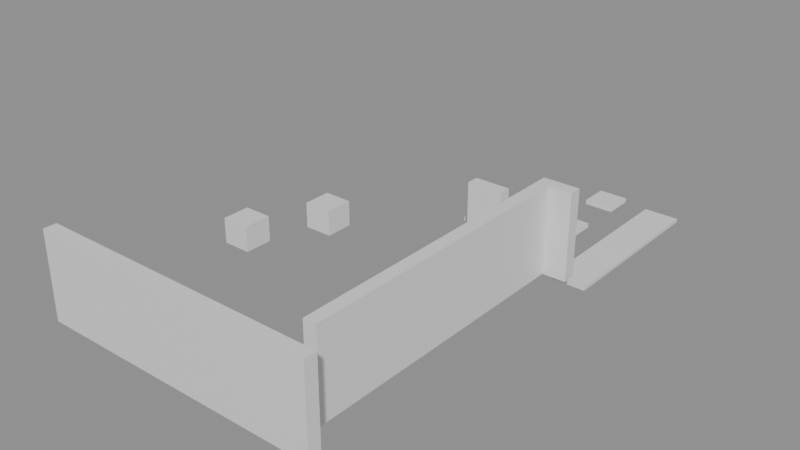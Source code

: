 # Source: building_lego.blend  (saved by Blender 5.0.119; exported with 4.5.12 LTS)
import bpy
from mathutils import Matrix  # noqa: F401  (used for matrix-valued properties, if any)

bpy.ops.wm.read_factory_settings(use_empty=True)
scene = bpy.context.scene
scene.name = 'Scene'

# ---- collections
col_01_paredes_externas = bpy.data.collections.new('01_Paredes_Externas'); scene.collection.children.link(col_01_paredes_externas)
col_03_pisos_escadas = bpy.data.collections.new('03_Pisos_Escadas'); scene.collection.children.link(col_03_pisos_escadas)
col_04_moveis_decoracoes = bpy.data.collections.new('04_Moveis_Decoracoes'); scene.collection.children.link(col_04_moveis_decoracoes)

# ---- materials (node trees are filled in below, after node groups)
mat_mat_parede_externa = bpy.data.materials.new('Mat_Parede_Externa')
mat_mat_pisos = bpy.data.materials.new('Mat_Pisos')
mat_mat_moveis = bpy.data.materials.new('Mat_Moveis')

# ---- material node trees
mat_mat_parede_externa.use_nodes = True; mat_mat_parede_externa.node_tree.nodes.clear()
_N = mat_mat_parede_externa.node_tree.nodes; _L = mat_mat_parede_externa.node_tree.links
n0 = _N.new('ShaderNodeBsdfPrincipled'); n0.name = 'BSDF - Pré-fundamentado'; n0.location = (-200, 100)
n1 = _N.new('ShaderNodeOutputMaterial'); n1.name = 'Saída de material'; n1.location = (200, 100)
_L.new(n0.outputs[0], n1.inputs[0])
n1.is_active_output = True
mat_mat_pisos.use_nodes = True; mat_mat_pisos.node_tree.nodes.clear()
_N = mat_mat_pisos.node_tree.nodes; _L = mat_mat_pisos.node_tree.links
n0 = _N.new('ShaderNodeBsdfPrincipled'); n0.name = 'BSDF - Pré-fundamentado'; n0.location = (-200, 100)
n1 = _N.new('ShaderNodeOutputMaterial'); n1.name = 'Saída de material'; n1.location = (200, 100)
_L.new(n0.outputs[0], n1.inputs[0])
n1.is_active_output = True
mat_mat_moveis.use_nodes = True; mat_mat_moveis.node_tree.nodes.clear()
_N = mat_mat_moveis.node_tree.nodes; _L = mat_mat_moveis.node_tree.links
n0 = _N.new('ShaderNodeBsdfPrincipled'); n0.name = 'BSDF - Pré-fundamentado'; n0.location = (-200, 100)
n1 = _N.new('ShaderNodeOutputMaterial'); n1.name = 'Saída de material'; n1.location = (200, 100)
_L.new(n0.outputs[0], n1.inputs[0])
n1.is_active_output = True

# ---- meshes
me_bloco_sandstone_wall_1456_4815_z0 = bpy.data.meshes.new('Bloco_sandstone_wall_1456_4815_z0')
me_bloco_sandstone_wall_1456_4815_z0.from_pydata([(-0.5, -0.175, -1.2), (0.5, -0.175, -1.2), (0.5, 0.175, -1.2), (-0.5, 0.175, -1.2), (-0.5, -0.175, 1.2), (0.5, -0.175, 1.2), (0.5, 0.175, 1.2), (-0.5, 0.175, 1.2)], [], [(0, 1, 2, 3), (4, 7, 6, 5), (0, 4, 5, 1), (2, 6, 7, 3), (0, 3, 7, 4), (1, 5, 6, 2)])
me_bloco_sandstone_wall_1456_4815_z0.materials.append(mat_mat_parede_externa)
me_bloco_sandstone_wall_1456_4815_z0.update()
me_bloco_sandstone_wall_1457_4815_z0 = bpy.data.meshes.new('Bloco_sandstone_wall_1457_4815_z0')
me_bloco_sandstone_wall_1457_4815_z0.from_pydata([(-0.5, -0.175, -1.2), (0.5, -0.175, -1.2), (0.5, 0.175, -1.2), (-0.5, 0.175, -1.2), (-0.5, -0.175, 1.2), (0.5, -0.175, 1.2), (0.5, 0.175, 1.2), (-0.5, 0.175, 1.2)], [], [(0, 1, 2, 3), (4, 7, 6, 5), (0, 4, 5, 1), (2, 6, 7, 3), (0, 3, 7, 4), (1, 5, 6, 2)])
me_bloco_sandstone_wall_1457_4815_z0.materials.append(mat_mat_parede_externa)
me_bloco_sandstone_wall_1457_4815_z0.update()
me_bloco_sandstone_wall_1458_4815_z0 = bpy.data.meshes.new('Bloco_sandstone_wall_1458_4815_z0')
me_bloco_sandstone_wall_1458_4815_z0.from_pydata([(-0.5, -0.175, -1.2), (0.5, -0.175, -1.2), (0.5, 0.175, -1.2), (-0.5, 0.175, -1.2), (-0.5, -0.175, 1.2), (0.5, -0.175, 1.2), (0.5, 0.175, 1.2), (-0.5, 0.175, 1.2)], [], [(0, 1, 2, 3), (4, 7, 6, 5), (0, 4, 5, 1), (2, 6, 7, 3), (0, 3, 7, 4), (1, 5, 6, 2)])
me_bloco_sandstone_wall_1458_4815_z0.materials.append(mat_mat_parede_externa)
me_bloco_sandstone_wall_1458_4815_z0.update()
me_bloco_sandstone_wall_1459_4815_z0 = bpy.data.meshes.new('Bloco_sandstone_wall_1459_4815_z0')
me_bloco_sandstone_wall_1459_4815_z0.from_pydata([(-0.5, -0.175, -1.2), (0.5, -0.175, -1.2), (0.5, 0.175, -1.2), (-0.5, 0.175, -1.2), (-0.5, -0.175, 1.2), (0.5, -0.175, 1.2), (0.5, 0.175, 1.2), (-0.5, 0.175, 1.2)], [], [(0, 1, 2, 3), (4, 7, 6, 5), (0, 4, 5, 1), (2, 6, 7, 3), (0, 3, 7, 4), (1, 5, 6, 2)])
me_bloco_sandstone_wall_1459_4815_z0.materials.append(mat_mat_parede_externa)
me_bloco_sandstone_wall_1459_4815_z0.update()
me_bloco_sandstone_wall_1460_4815_z0 = bpy.data.meshes.new('Bloco_sandstone_wall_1460_4815_z0')
me_bloco_sandstone_wall_1460_4815_z0.from_pydata([(-0.5, -0.175, -1.2), (0.5, -0.175, -1.2), (0.5, 0.175, -1.2), (-0.5, 0.175, -1.2), (-0.5, -0.175, 1.2), (0.5, -0.175, 1.2), (0.5, 0.175, 1.2), (-0.5, 0.175, 1.2)], [], [(0, 1, 2, 3), (4, 7, 6, 5), (0, 4, 5, 1), (2, 6, 7, 3), (0, 3, 7, 4), (1, 5, 6, 2)])
me_bloco_sandstone_wall_1460_4815_z0.materials.append(mat_mat_parede_externa)
me_bloco_sandstone_wall_1460_4815_z0.update()
me_bloco_sandstone_wall_1461_4815_z0 = bpy.data.meshes.new('Bloco_sandstone_wall_1461_4815_z0')
me_bloco_sandstone_wall_1461_4815_z0.from_pydata([(-0.5, -0.175, -1.2), (0.5, -0.175, -1.2), (0.5, 0.175, -1.2), (-0.5, 0.175, -1.2), (-0.5, -0.175, 1.2), (0.5, -0.175, 1.2), (0.5, 0.175, 1.2), (-0.5, 0.175, 1.2)], [], [(0, 1, 2, 3), (4, 7, 6, 5), (0, 4, 5, 1), (2, 6, 7, 3), (0, 3, 7, 4), (1, 5, 6, 2)])
me_bloco_sandstone_wall_1461_4815_z0.materials.append(mat_mat_parede_externa)
me_bloco_sandstone_wall_1461_4815_z0.update()
me_bloco_sandstone_wall_1462_4815_z0 = bpy.data.meshes.new('Bloco_sandstone_wall_1462_4815_z0')
me_bloco_sandstone_wall_1462_4815_z0.from_pydata([(-0.5, -0.175, -1.2), (0.5, -0.175, -1.2), (0.5, 0.175, -1.2), (-0.5, 0.175, -1.2), (-0.5, -0.175, 1.2), (0.5, -0.175, 1.2), (0.5, 0.175, 1.2), (-0.5, 0.175, 1.2)], [], [(0, 1, 2, 3), (4, 7, 6, 5), (0, 4, 5, 1), (2, 6, 7, 3), (0, 3, 7, 4), (1, 5, 6, 2)])
me_bloco_sandstone_wall_1462_4815_z0.materials.append(mat_mat_parede_externa)
me_bloco_sandstone_wall_1462_4815_z0.update()
me_bloco_sandstone_wall_1463_4815_z0 = bpy.data.meshes.new('Bloco_sandstone_wall_1463_4815_z0')
me_bloco_sandstone_wall_1463_4815_z0.from_pydata([(-0.5, -0.175, -1.2), (0.5, -0.175, -1.2), (0.5, 0.175, -1.2), (-0.5, 0.175, -1.2), (-0.5, -0.175, 1.2), (0.5, -0.175, 1.2), (0.5, 0.175, 1.2), (-0.5, 0.175, 1.2)], [], [(0, 1, 2, 3), (4, 7, 6, 5), (0, 4, 5, 1), (2, 6, 7, 3), (0, 3, 7, 4), (1, 5, 6, 2)])
me_bloco_sandstone_wall_1463_4815_z0.materials.append(mat_mat_parede_externa)
me_bloco_sandstone_wall_1463_4815_z0.update()
me_bloco_lamp_post_1461_4824_z0 = bpy.data.meshes.new('Bloco_lamp_post_1461_4824_z0')
me_bloco_lamp_post_1461_4824_z0.from_pydata([(-0.5, -0.175, -0.9), (0.5, -0.175, -0.9), (0.5, 0.175, -0.9), (-0.5, 0.175, -0.9), (-0.5, -0.175, 0.9), (0.5, -0.175, 0.9), (0.5, 0.175, 0.9), (-0.5, 0.175, 0.9)], [], [(0, 1, 2, 3), (4, 7, 6, 5), (0, 4, 5, 1), (2, 6, 7, 3), (0, 3, 7, 4), (1, 5, 6, 2)])
me_bloco_lamp_post_1461_4824_z0.materials.append(mat_mat_parede_externa)
me_bloco_lamp_post_1461_4824_z0.update()
me_bloco_sandstone_wall_1463_4824_z0 = bpy.data.meshes.new('Bloco_sandstone_wall_1463_4824_z0')
me_bloco_sandstone_wall_1463_4824_z0.from_pydata([(-0.5, -0.175, -1.2), (0.5, -0.175, -1.2), (0.5, 0.175, -1.2), (-0.5, 0.175, -1.2), (-0.5, -0.175, 1.2), (0.5, -0.175, 1.2), (0.5, 0.175, 1.2), (-0.5, 0.175, 1.2)], [], [(0, 1, 2, 3), (4, 7, 6, 5), (0, 4, 5, 1), (2, 6, 7, 3), (0, 3, 7, 4), (1, 5, 6, 2)])
me_bloco_sandstone_wall_1463_4824_z0.materials.append(mat_mat_parede_externa)
me_bloco_sandstone_wall_1463_4824_z0.update()
me_bloco_sandstone_wall_1463_4816_z0 = bpy.data.meshes.new('Bloco_sandstone_wall_1463_4816_z0')
me_bloco_sandstone_wall_1463_4816_z0.from_pydata([(-0.175, -0.5, -1.2), (0.175, -0.5, -1.2), (0.175, 0.5, -1.2), (-0.175, 0.5, -1.2), (-0.175, -0.5, 1.2), (0.175, -0.5, 1.2), (0.175, 0.5, 1.2), (-0.175, 0.5, 1.2)], [], [(0, 1, 2, 3), (4, 7, 6, 5), (0, 4, 5, 1), (2, 6, 7, 3), (0, 3, 7, 4), (1, 5, 6, 2)])
me_bloco_sandstone_wall_1463_4816_z0.materials.append(mat_mat_parede_externa)
me_bloco_sandstone_wall_1463_4816_z0.update()
me_bloco_sandstone_wall_1463_4817_z0 = bpy.data.meshes.new('Bloco_sandstone_wall_1463_4817_z0')
me_bloco_sandstone_wall_1463_4817_z0.from_pydata([(-0.175, -0.5, -1.2), (0.175, -0.5, -1.2), (0.175, 0.5, -1.2), (-0.175, 0.5, -1.2), (-0.175, -0.5, 1.2), (0.175, -0.5, 1.2), (0.175, 0.5, 1.2), (-0.175, 0.5, 1.2)], [], [(0, 1, 2, 3), (4, 7, 6, 5), (0, 4, 5, 1), (2, 6, 7, 3), (0, 3, 7, 4), (1, 5, 6, 2)])
me_bloco_sandstone_wall_1463_4817_z0.materials.append(mat_mat_parede_externa)
me_bloco_sandstone_wall_1463_4817_z0.update()
me_bloco_sandstone_wall_1463_4818_z0 = bpy.data.meshes.new('Bloco_sandstone_wall_1463_4818_z0')
me_bloco_sandstone_wall_1463_4818_z0.from_pydata([(-0.175, -0.5, -1.2), (0.175, -0.5, -1.2), (0.175, 0.5, -1.2), (-0.175, 0.5, -1.2), (-0.175, -0.5, 1.2), (0.175, -0.5, 1.2), (0.175, 0.5, 1.2), (-0.175, 0.5, 1.2)], [], [(0, 1, 2, 3), (4, 7, 6, 5), (0, 4, 5, 1), (2, 6, 7, 3), (0, 3, 7, 4), (1, 5, 6, 2)])
me_bloco_sandstone_wall_1463_4818_z0.materials.append(mat_mat_parede_externa)
me_bloco_sandstone_wall_1463_4818_z0.update()
me_bloco_sandstone_wall_1463_4819_z0 = bpy.data.meshes.new('Bloco_sandstone_wall_1463_4819_z0')
me_bloco_sandstone_wall_1463_4819_z0.from_pydata([(-0.175, -0.5, -1.2), (0.175, -0.5, -1.2), (0.175, 0.5, -1.2), (-0.175, 0.5, -1.2), (-0.175, -0.5, 1.2), (0.175, -0.5, 1.2), (0.175, 0.5, 1.2), (-0.175, 0.5, 1.2)], [], [(0, 1, 2, 3), (4, 7, 6, 5), (0, 4, 5, 1), (2, 6, 7, 3), (0, 3, 7, 4), (1, 5, 6, 2)])
me_bloco_sandstone_wall_1463_4819_z0.materials.append(mat_mat_parede_externa)
me_bloco_sandstone_wall_1463_4819_z0.update()
me_bloco_sandstone_wall_1463_4820_z0 = bpy.data.meshes.new('Bloco_sandstone_wall_1463_4820_z0')
me_bloco_sandstone_wall_1463_4820_z0.from_pydata([(-0.175, -0.5, -1.2), (0.175, -0.5, -1.2), (0.175, 0.5, -1.2), (-0.175, 0.5, -1.2), (-0.175, -0.5, 1.2), (0.175, -0.5, 1.2), (0.175, 0.5, 1.2), (-0.175, 0.5, 1.2)], [], [(0, 1, 2, 3), (4, 7, 6, 5), (0, 4, 5, 1), (2, 6, 7, 3), (0, 3, 7, 4), (1, 5, 6, 2)])
me_bloco_sandstone_wall_1463_4820_z0.materials.append(mat_mat_parede_externa)
me_bloco_sandstone_wall_1463_4820_z0.update()
me_bloco_sandstone_wall_1463_4821_z0 = bpy.data.meshes.new('Bloco_sandstone_wall_1463_4821_z0')
me_bloco_sandstone_wall_1463_4821_z0.from_pydata([(-0.175, -0.5, -1.2), (0.175, -0.5, -1.2), (0.175, 0.5, -1.2), (-0.175, 0.5, -1.2), (-0.175, -0.5, 1.2), (0.175, -0.5, 1.2), (0.175, 0.5, 1.2), (-0.175, 0.5, 1.2)], [], [(0, 1, 2, 3), (4, 7, 6, 5), (0, 4, 5, 1), (2, 6, 7, 3), (0, 3, 7, 4), (1, 5, 6, 2)])
me_bloco_sandstone_wall_1463_4821_z0.materials.append(mat_mat_parede_externa)
me_bloco_sandstone_wall_1463_4821_z0.update()
me_bloco_sandstone_wall_1463_4822_z0 = bpy.data.meshes.new('Bloco_sandstone_wall_1463_4822_z0')
me_bloco_sandstone_wall_1463_4822_z0.from_pydata([(-0.175, -0.5, -1.2), (0.175, -0.5, -1.2), (0.175, 0.5, -1.2), (-0.175, 0.5, -1.2), (-0.175, -0.5, 1.2), (0.175, -0.5, 1.2), (0.175, 0.5, 1.2), (-0.175, 0.5, 1.2)], [], [(0, 1, 2, 3), (4, 7, 6, 5), (0, 4, 5, 1), (2, 6, 7, 3), (0, 3, 7, 4), (1, 5, 6, 2)])
me_bloco_sandstone_wall_1463_4822_z0.materials.append(mat_mat_parede_externa)
me_bloco_sandstone_wall_1463_4822_z0.update()
me_bloco_sandstone_wall_1463_4823_z0 = bpy.data.meshes.new('Bloco_sandstone_wall_1463_4823_z0')
me_bloco_sandstone_wall_1463_4823_z0.from_pydata([(-0.175, -0.5, -1.2), (0.175, -0.5, -1.2), (0.175, 0.5, -1.2), (-0.175, 0.5, -1.2), (-0.175, -0.5, 1.2), (0.175, -0.5, 1.2), (0.175, 0.5, 1.2), (-0.175, 0.5, 1.2)], [], [(0, 1, 2, 3), (4, 7, 6, 5), (0, 4, 5, 1), (2, 6, 7, 3), (0, 3, 7, 4), (1, 5, 6, 2)])
me_bloco_sandstone_wall_1463_4823_z0.materials.append(mat_mat_parede_externa)
me_bloco_sandstone_wall_1463_4823_z0.update()
me_piso_sandstone_1463_4825_z_5 = bpy.data.meshes.new('Piso_sandstone_1463_4825_z-5')
me_piso_sandstone_1463_4825_z_5.from_pydata([(-0.5, -0.5, -0.05), (0.5, -0.5, -0.05), (0.5, 0.5, -0.05), (-0.5, 0.5, -0.05), (-0.5, -0.5, 0.05), (0.5, -0.5, 0.05), (0.5, 0.5, 0.05), (-0.5, 0.5, 0.05)], [], [(0, 1, 2, 3), (4, 7, 6, 5), (0, 4, 5, 1), (2, 6, 7, 3), (0, 3, 7, 4), (1, 5, 6, 2)])
me_piso_sandstone_1463_4825_z_5.materials.append(mat_mat_pisos)
me_piso_sandstone_1463_4825_z_5.update()
me_piso_sandstone_1463_4826_z_5 = bpy.data.meshes.new('Piso_sandstone_1463_4826_z-5')
me_piso_sandstone_1463_4826_z_5.from_pydata([(-0.5, -0.5, -0.05), (0.5, -0.5, -0.05), (0.5, 0.5, -0.05), (-0.5, 0.5, -0.05), (-0.5, -0.5, 0.05), (0.5, -0.5, 0.05), (0.5, 0.5, 0.05), (-0.5, 0.5, 0.05)], [], [(0, 1, 2, 3), (4, 7, 6, 5), (0, 4, 5, 1), (2, 6, 7, 3), (0, 3, 7, 4), (1, 5, 6, 2)])
me_piso_sandstone_1463_4826_z_5.materials.append(mat_mat_pisos)
me_piso_sandstone_1463_4826_z_5.update()
me_piso_sandstone_1463_4827_z_5 = bpy.data.meshes.new('Piso_sandstone_1463_4827_z-5')
me_piso_sandstone_1463_4827_z_5.from_pydata([(-0.5, -0.5, -0.05), (0.5, -0.5, -0.05), (0.5, 0.5, -0.05), (-0.5, 0.5, -0.05), (-0.5, -0.5, 0.05), (0.5, -0.5, 0.05), (0.5, 0.5, 0.05), (-0.5, 0.5, 0.05)], [], [(0, 1, 2, 3), (4, 7, 6, 5), (0, 4, 5, 1), (2, 6, 7, 3), (0, 3, 7, 4), (1, 5, 6, 2)])
me_piso_sandstone_1463_4827_z_5.materials.append(mat_mat_pisos)
me_piso_sandstone_1463_4827_z_5.update()
me_piso_sandstone_1463_4828_z_5 = bpy.data.meshes.new('Piso_sandstone_1463_4828_z-5')
me_piso_sandstone_1463_4828_z_5.from_pydata([(-0.5, -0.5, -0.05), (0.5, -0.5, -0.05), (0.5, 0.5, -0.05), (-0.5, 0.5, -0.05), (-0.5, -0.5, 0.05), (0.5, -0.5, 0.05), (0.5, 0.5, 0.05), (-0.5, 0.5, 0.05)], [], [(0, 1, 2, 3), (4, 7, 6, 5), (0, 4, 5, 1), (2, 6, 7, 3), (0, 3, 7, 4), (1, 5, 6, 2)])
me_piso_sandstone_1463_4828_z_5.materials.append(mat_mat_pisos)
me_piso_sandstone_1463_4828_z_5.update()
me_piso_sandstone_1463_4829_z_5 = bpy.data.meshes.new('Piso_sandstone_1463_4829_z-5')
me_piso_sandstone_1463_4829_z_5.from_pydata([(-0.5, -0.5, -0.05), (0.5, -0.5, -0.05), (0.5, 0.5, -0.05), (-0.5, 0.5, -0.05), (-0.5, -0.5, 0.05), (0.5, -0.5, 0.05), (0.5, 0.5, 0.05), (-0.5, 0.5, 0.05)], [], [(0, 1, 2, 3), (4, 7, 6, 5), (0, 4, 5, 1), (2, 6, 7, 3), (0, 3, 7, 4), (1, 5, 6, 2)])
me_piso_sandstone_1463_4829_z_5.materials.append(mat_mat_pisos)
me_piso_sandstone_1463_4829_z_5.update()
me_movel_sapling_1456_4820_z0 = bpy.data.meshes.new('Movel_sapling_1456_4820_z0')
me_movel_sapling_1456_4820_z0.from_pydata([(-0.4, -0.4, -0.36), (0.4, -0.4, -0.36), (0.4, 0.4, -0.36), (-0.4, 0.4, -0.36), (-0.4, -0.4, 0.36), (0.4, -0.4, 0.36), (0.4, 0.4, 0.36), (-0.4, 0.4, 0.36)], [], [(0, 1, 2, 3), (4, 7, 6, 5), (0, 4, 5, 1), (2, 6, 7, 3), (0, 3, 7, 4), (1, 5, 6, 2)])
me_movel_sapling_1456_4820_z0.materials.append(mat_mat_moveis)
me_movel_sapling_1456_4820_z0.update()
me_movel_sapling_1457_4822_z0 = bpy.data.meshes.new('Movel_sapling_1457_4822_z0')
me_movel_sapling_1457_4822_z0.from_pydata([(-0.4, -0.4, -0.36), (0.4, -0.4, -0.36), (0.4, 0.4, -0.36), (-0.4, 0.4, -0.36), (-0.4, -0.4, 0.36), (0.4, -0.4, 0.36), (0.4, 0.4, 0.36), (-0.4, 0.4, 0.36)], [], [(0, 1, 2, 3), (4, 7, 6, 5), (0, 4, 5, 1), (2, 6, 7, 3), (0, 3, 7, 4), (1, 5, 6, 2)])
me_movel_sapling_1457_4822_z0.materials.append(mat_mat_moveis)
me_movel_sapling_1457_4822_z0.update()
me_movel_grasses_1461_4824_z0 = bpy.data.meshes.new('Movel_grasses_1461_4824_z0')
me_movel_grasses_1461_4824_z0.from_pydata([(-0.4, -0.4, -0.06), (0.4, -0.4, -0.06), (0.4, 0.4, -0.06), (-0.4, 0.4, -0.06), (-0.4, -0.4, 0.06), (0.4, -0.4, 0.06), (0.4, 0.4, 0.06), (-0.4, 0.4, 0.06)], [], [(0, 1, 2, 3), (4, 7, 6, 5), (0, 4, 5, 1), (2, 6, 7, 3), (0, 3, 7, 4), (1, 5, 6, 2)])
me_movel_grasses_1461_4824_z0.materials.append(mat_mat_moveis)
me_movel_grasses_1461_4824_z0.update()
me_movel_grasses_1460_4825_z0 = bpy.data.meshes.new('Movel_grasses_1460_4825_z0')
me_movel_grasses_1460_4825_z0.from_pydata([(-0.4, -0.4, -0.06), (0.4, -0.4, -0.06), (0.4, 0.4, -0.06), (-0.4, 0.4, -0.06), (-0.4, -0.4, 0.06), (0.4, -0.4, 0.06), (0.4, 0.4, 0.06), (-0.4, 0.4, 0.06)], [], [(0, 1, 2, 3), (4, 7, 6, 5), (0, 4, 5, 1), (2, 6, 7, 3), (0, 3, 7, 4), (1, 5, 6, 2)])
me_movel_grasses_1460_4825_z0.materials.append(mat_mat_moveis)
me_movel_grasses_1460_4825_z0.update()
me_movel_grasses_1462_4826_z0 = bpy.data.meshes.new('Movel_grasses_1462_4826_z0')
me_movel_grasses_1462_4826_z0.from_pydata([(-0.4, -0.4, -0.06), (0.4, -0.4, -0.06), (0.4, 0.4, -0.06), (-0.4, 0.4, -0.06), (-0.4, -0.4, 0.06), (0.4, -0.4, 0.06), (0.4, 0.4, 0.06), (-0.4, 0.4, 0.06)], [], [(0, 1, 2, 3), (4, 7, 6, 5), (0, 4, 5, 1), (2, 6, 7, 3), (0, 3, 7, 4), (1, 5, 6, 2)])
me_movel_grasses_1462_4826_z0.materials.append(mat_mat_moveis)
me_movel_grasses_1462_4826_z0.update()
me_movel_grasses_1462_4828_z0 = bpy.data.meshes.new('Movel_grasses_1462_4828_z0')
me_movel_grasses_1462_4828_z0.from_pydata([(-0.4, -0.4, -0.06), (0.4, -0.4, -0.06), (0.4, 0.4, -0.06), (-0.4, 0.4, -0.06), (-0.4, -0.4, 0.06), (0.4, -0.4, 0.06), (0.4, 0.4, 0.06), (-0.4, 0.4, 0.06)], [], [(0, 1, 2, 3), (4, 7, 6, 5), (0, 4, 5, 1), (2, 6, 7, 3), (0, 3, 7, 4), (1, 5, 6, 2)])
me_movel_grasses_1462_4828_z0.materials.append(mat_mat_moveis)
me_movel_grasses_1462_4828_z0.update()

# ---- objects
ob_parede_externa_norte_y4815_x1456_1463 = bpy.data.objects.new('Parede_Externa_Norte_Y4815_X1456_1463', None)
ob_bloco_sandstone_wall_1456_4815_z0 = bpy.data.objects.new('Bloco_sandstone_wall_1456_4815_z0', me_bloco_sandstone_wall_1456_4815_z0)
ob_bloco_sandstone_wall_1457_4815_z0 = bpy.data.objects.new('Bloco_sandstone_wall_1457_4815_z0', me_bloco_sandstone_wall_1457_4815_z0)
ob_bloco_sandstone_wall_1458_4815_z0 = bpy.data.objects.new('Bloco_sandstone_wall_1458_4815_z0', me_bloco_sandstone_wall_1458_4815_z0)
ob_bloco_sandstone_wall_1459_4815_z0 = bpy.data.objects.new('Bloco_sandstone_wall_1459_4815_z0', me_bloco_sandstone_wall_1459_4815_z0)
ob_bloco_sandstone_wall_1460_4815_z0 = bpy.data.objects.new('Bloco_sandstone_wall_1460_4815_z0', me_bloco_sandstone_wall_1460_4815_z0)
ob_bloco_sandstone_wall_1461_4815_z0 = bpy.data.objects.new('Bloco_sandstone_wall_1461_4815_z0', me_bloco_sandstone_wall_1461_4815_z0)
ob_bloco_sandstone_wall_1462_4815_z0 = bpy.data.objects.new('Bloco_sandstone_wall_1462_4815_z0', me_bloco_sandstone_wall_1462_4815_z0)
ob_bloco_sandstone_wall_1463_4815_z0 = bpy.data.objects.new('Bloco_sandstone_wall_1463_4815_z0', me_bloco_sandstone_wall_1463_4815_z0)
ob_parede_externa_sul_y4824_x1461_1463 = bpy.data.objects.new('Parede_Externa_Sul_Y4824_X1461_1463', None)
ob_bloco_lamp_post_1461_4824_z0 = bpy.data.objects.new('Bloco_lamp_post_1461_4824_z0', me_bloco_lamp_post_1461_4824_z0)
ob_bloco_sandstone_wall_1463_4824_z0 = bpy.data.objects.new('Bloco_sandstone_wall_1463_4824_z0', me_bloco_sandstone_wall_1463_4824_z0)
ob_parede_externa_leste_x1463_y4816_4823 = bpy.data.objects.new('Parede_Externa_Leste_X1463_Y4816_4823', None)
ob_bloco_sandstone_wall_1463_4816_z0 = bpy.data.objects.new('Bloco_sandstone_wall_1463_4816_z0', me_bloco_sandstone_wall_1463_4816_z0)
ob_bloco_sandstone_wall_1463_4817_z0 = bpy.data.objects.new('Bloco_sandstone_wall_1463_4817_z0', me_bloco_sandstone_wall_1463_4817_z0)
ob_bloco_sandstone_wall_1463_4818_z0 = bpy.data.objects.new('Bloco_sandstone_wall_1463_4818_z0', me_bloco_sandstone_wall_1463_4818_z0)
ob_bloco_sandstone_wall_1463_4819_z0 = bpy.data.objects.new('Bloco_sandstone_wall_1463_4819_z0', me_bloco_sandstone_wall_1463_4819_z0)
ob_bloco_sandstone_wall_1463_4820_z0 = bpy.data.objects.new('Bloco_sandstone_wall_1463_4820_z0', me_bloco_sandstone_wall_1463_4820_z0)
ob_bloco_sandstone_wall_1463_4821_z0 = bpy.data.objects.new('Bloco_sandstone_wall_1463_4821_z0', me_bloco_sandstone_wall_1463_4821_z0)
ob_bloco_sandstone_wall_1463_4822_z0 = bpy.data.objects.new('Bloco_sandstone_wall_1463_4822_z0', me_bloco_sandstone_wall_1463_4822_z0)
ob_bloco_sandstone_wall_1463_4823_z0 = bpy.data.objects.new('Bloco_sandstone_wall_1463_4823_z0', me_bloco_sandstone_wall_1463_4823_z0)
ob_pisos_lajes = bpy.data.objects.new('Pisos_Lajes', None)
ob_piso_sandstone_1463_4825_z_5 = bpy.data.objects.new('Piso_sandstone_1463_4825_z-5', me_piso_sandstone_1463_4825_z_5)
ob_piso_sandstone_1463_4826_z_5 = bpy.data.objects.new('Piso_sandstone_1463_4826_z-5', me_piso_sandstone_1463_4826_z_5)
ob_piso_sandstone_1463_4827_z_5 = bpy.data.objects.new('Piso_sandstone_1463_4827_z-5', me_piso_sandstone_1463_4827_z_5)
ob_piso_sandstone_1463_4828_z_5 = bpy.data.objects.new('Piso_sandstone_1463_4828_z-5', me_piso_sandstone_1463_4828_z_5)
ob_piso_sandstone_1463_4829_z_5 = bpy.data.objects.new('Piso_sandstone_1463_4829_z-5', me_piso_sandstone_1463_4829_z_5)
ob_moveis_decoracoes = bpy.data.objects.new('Moveis_Decoracoes', None)
ob_movel_sapling_1456_4820_z0 = bpy.data.objects.new('Movel_sapling_1456_4820_z0', me_movel_sapling_1456_4820_z0)
ob_movel_sapling_1457_4822_z0 = bpy.data.objects.new('Movel_sapling_1457_4822_z0', me_movel_sapling_1457_4822_z0)
ob_movel_grasses_1461_4824_z0 = bpy.data.objects.new('Movel_grasses_1461_4824_z0', me_movel_grasses_1461_4824_z0)
ob_movel_grasses_1460_4825_z0 = bpy.data.objects.new('Movel_grasses_1460_4825_z0', me_movel_grasses_1460_4825_z0)
ob_movel_grasses_1462_4826_z0 = bpy.data.objects.new('Movel_grasses_1462_4826_z0', me_movel_grasses_1462_4826_z0)
ob_movel_grasses_1462_4828_z0 = bpy.data.objects.new('Movel_grasses_1462_4828_z0', me_movel_grasses_1462_4828_z0)

# ---- transforms, parenting, visibility, modifiers, constraints
ob_parede_externa_norte_y4815_x1456_1463.location = (0.0, -7.0, 0.6)
ob_parede_externa_norte_y4815_x1456_1463.empty_display_type = 'CUBE'
ob_bloco_sandstone_wall_1456_4815_z0.parent = ob_parede_externa_norte_y4815_x1456_1463
ob_bloco_sandstone_wall_1456_4815_z0.matrix_parent_inverse = Matrix(((1.0, -0.0, 0.0, -0.0), (-0.0, 1.0, -0.0, 7.0), (0.0, -0.0, 1.0, -0.6), (-0.0, 0.0, -0.0, 1.0)))
ob_bloco_sandstone_wall_1456_4815_z0.location = (-3.5, -7.325, 1.8)
ob_bloco_sandstone_wall_1457_4815_z0.parent = ob_parede_externa_norte_y4815_x1456_1463
ob_bloco_sandstone_wall_1457_4815_z0.matrix_parent_inverse = Matrix(((1.0, -0.0, 0.0, -0.0), (-0.0, 1.0, -0.0, 7.0), (0.0, -0.0, 1.0, -0.6), (-0.0, 0.0, -0.0, 1.0)))
ob_bloco_sandstone_wall_1457_4815_z0.location = (-2.5, -7.325, 1.8)
ob_bloco_sandstone_wall_1458_4815_z0.parent = ob_parede_externa_norte_y4815_x1456_1463
ob_bloco_sandstone_wall_1458_4815_z0.matrix_parent_inverse = Matrix(((1.0, -0.0, 0.0, -0.0), (-0.0, 1.0, -0.0, 7.0), (0.0, -0.0, 1.0, -0.6), (-0.0, 0.0, -0.0, 1.0)))
ob_bloco_sandstone_wall_1458_4815_z0.location = (-1.5, -7.325, 1.8)
ob_bloco_sandstone_wall_1459_4815_z0.parent = ob_parede_externa_norte_y4815_x1456_1463
ob_bloco_sandstone_wall_1459_4815_z0.matrix_parent_inverse = Matrix(((1.0, -0.0, 0.0, -0.0), (-0.0, 1.0, -0.0, 7.0), (0.0, -0.0, 1.0, -0.6), (-0.0, 0.0, -0.0, 1.0)))
ob_bloco_sandstone_wall_1459_4815_z0.location = (-0.5, -7.325, 1.8)
ob_bloco_sandstone_wall_1460_4815_z0.parent = ob_parede_externa_norte_y4815_x1456_1463
ob_bloco_sandstone_wall_1460_4815_z0.matrix_parent_inverse = Matrix(((1.0, -0.0, 0.0, -0.0), (-0.0, 1.0, -0.0, 7.0), (0.0, -0.0, 1.0, -0.6), (-0.0, 0.0, -0.0, 1.0)))
ob_bloco_sandstone_wall_1460_4815_z0.location = (0.5, -7.325, 1.8)
ob_bloco_sandstone_wall_1461_4815_z0.parent = ob_parede_externa_norte_y4815_x1456_1463
ob_bloco_sandstone_wall_1461_4815_z0.matrix_parent_inverse = Matrix(((1.0, -0.0, 0.0, -0.0), (-0.0, 1.0, -0.0, 7.0), (0.0, -0.0, 1.0, -0.6), (-0.0, 0.0, -0.0, 1.0)))
ob_bloco_sandstone_wall_1461_4815_z0.location = (1.5, -7.325, 1.8)
ob_bloco_sandstone_wall_1462_4815_z0.parent = ob_parede_externa_norte_y4815_x1456_1463
ob_bloco_sandstone_wall_1462_4815_z0.matrix_parent_inverse = Matrix(((1.0, -0.0, 0.0, -0.0), (-0.0, 1.0, -0.0, 7.0), (0.0, -0.0, 1.0, -0.6), (-0.0, 0.0, -0.0, 1.0)))
ob_bloco_sandstone_wall_1462_4815_z0.location = (2.5, -7.325, 1.8)
ob_bloco_sandstone_wall_1463_4815_z0.parent = ob_parede_externa_norte_y4815_x1456_1463
ob_bloco_sandstone_wall_1463_4815_z0.matrix_parent_inverse = Matrix(((1.0, -0.0, 0.0, -0.0), (-0.0, 1.0, -0.0, 7.0), (0.0, -0.0, 1.0, -0.6), (-0.0, 0.0, -0.0, 1.0)))
ob_bloco_sandstone_wall_1463_4815_z0.location = (3.5, -7.325, 1.8)
ob_parede_externa_sul_y4824_x1461_1463.location = (2.5, 2.0, 0.6)
ob_parede_externa_sul_y4824_x1461_1463.empty_display_type = 'CUBE'
ob_bloco_lamp_post_1461_4824_z0.parent = ob_parede_externa_sul_y4824_x1461_1463
ob_bloco_lamp_post_1461_4824_z0.matrix_parent_inverse = Matrix(((1.0, -0.0, 0.0, -2.5), (-0.0, 1.0, -0.0, -2.0), (0.0, -0.0, 1.0, -0.6), (-0.0, 0.0, -0.0, 1.0)))
ob_bloco_lamp_post_1461_4824_z0.location = (1.5, 1.675, 1.5)
ob_bloco_sandstone_wall_1463_4824_z0.parent = ob_parede_externa_sul_y4824_x1461_1463
ob_bloco_sandstone_wall_1463_4824_z0.matrix_parent_inverse = Matrix(((1.0, -0.0, 0.0, -2.5), (-0.0, 1.0, -0.0, -2.0), (0.0, -0.0, 1.0, -0.6), (-0.0, 0.0, -0.0, 1.0)))
ob_bloco_sandstone_wall_1463_4824_z0.location = (3.5, 1.675, 1.8)
ob_parede_externa_leste_x1463_y4816_4823.location = (3.5, -2.5, 0.6)
ob_parede_externa_leste_x1463_y4816_4823.empty_display_type = 'CUBE'
ob_bloco_sandstone_wall_1463_4816_z0.parent = ob_parede_externa_leste_x1463_y4816_4823
ob_bloco_sandstone_wall_1463_4816_z0.matrix_parent_inverse = Matrix(((1.0, -0.0, 0.0, -3.5), (-0.0, 1.0, -0.0, 2.5), (0.0, -0.0, 1.0, -0.6), (-0.0, 0.0, -0.0, 1.0)))
ob_bloco_sandstone_wall_1463_4816_z0.location = (3.175, -6.0, 1.8)
ob_bloco_sandstone_wall_1463_4817_z0.parent = ob_parede_externa_leste_x1463_y4816_4823
ob_bloco_sandstone_wall_1463_4817_z0.matrix_parent_inverse = Matrix(((1.0, -0.0, 0.0, -3.5), (-0.0, 1.0, -0.0, 2.5), (0.0, -0.0, 1.0, -0.6), (-0.0, 0.0, -0.0, 1.0)))
ob_bloco_sandstone_wall_1463_4817_z0.location = (3.175, -5.0, 1.8)
ob_bloco_sandstone_wall_1463_4818_z0.parent = ob_parede_externa_leste_x1463_y4816_4823
ob_bloco_sandstone_wall_1463_4818_z0.matrix_parent_inverse = Matrix(((1.0, -0.0, 0.0, -3.5), (-0.0, 1.0, -0.0, 2.5), (0.0, -0.0, 1.0, -0.6), (-0.0, 0.0, -0.0, 1.0)))
ob_bloco_sandstone_wall_1463_4818_z0.location = (3.175, -4.0, 1.8)
ob_bloco_sandstone_wall_1463_4819_z0.parent = ob_parede_externa_leste_x1463_y4816_4823
ob_bloco_sandstone_wall_1463_4819_z0.matrix_parent_inverse = Matrix(((1.0, -0.0, 0.0, -3.5), (-0.0, 1.0, -0.0, 2.5), (0.0, -0.0, 1.0, -0.6), (-0.0, 0.0, -0.0, 1.0)))
ob_bloco_sandstone_wall_1463_4819_z0.location = (3.175, -3.0, 1.8)
ob_bloco_sandstone_wall_1463_4820_z0.parent = ob_parede_externa_leste_x1463_y4816_4823
ob_bloco_sandstone_wall_1463_4820_z0.matrix_parent_inverse = Matrix(((1.0, -0.0, 0.0, -3.5), (-0.0, 1.0, -0.0, 2.5), (0.0, -0.0, 1.0, -0.6), (-0.0, 0.0, -0.0, 1.0)))
ob_bloco_sandstone_wall_1463_4820_z0.location = (3.175, -2.0, 1.8)
ob_bloco_sandstone_wall_1463_4821_z0.parent = ob_parede_externa_leste_x1463_y4816_4823
ob_bloco_sandstone_wall_1463_4821_z0.matrix_parent_inverse = Matrix(((1.0, -0.0, 0.0, -3.5), (-0.0, 1.0, -0.0, 2.5), (0.0, -0.0, 1.0, -0.6), (-0.0, 0.0, -0.0, 1.0)))
ob_bloco_sandstone_wall_1463_4821_z0.location = (3.175, -1.0, 1.8)
ob_bloco_sandstone_wall_1463_4822_z0.parent = ob_parede_externa_leste_x1463_y4816_4823
ob_bloco_sandstone_wall_1463_4822_z0.matrix_parent_inverse = Matrix(((1.0, -0.0, 0.0, -3.5), (-0.0, 1.0, -0.0, 2.5), (0.0, -0.0, 1.0, -0.6), (-0.0, 0.0, -0.0, 1.0)))
ob_bloco_sandstone_wall_1463_4822_z0.location = (3.175, 0.0, 1.8)
ob_bloco_sandstone_wall_1463_4823_z0.parent = ob_parede_externa_leste_x1463_y4816_4823
ob_bloco_sandstone_wall_1463_4823_z0.matrix_parent_inverse = Matrix(((1.0, -0.0, 0.0, -3.5), (-0.0, 1.0, -0.0, 2.5), (0.0, -0.0, 1.0, -0.6), (-0.0, 0.0, -0.0, 1.0)))
ob_bloco_sandstone_wall_1463_4823_z0.location = (3.175, 1.0, 1.8)
ob_pisos_lajes.location = (0.0, 0.0, 0.0)
ob_pisos_lajes.empty_display_type = 'CUBE'
ob_piso_sandstone_1463_4825_z_5.parent = ob_pisos_lajes
ob_piso_sandstone_1463_4825_z_5.location = (3.5, 3.0, -0.05)
ob_piso_sandstone_1463_4826_z_5.parent = ob_pisos_lajes
ob_piso_sandstone_1463_4826_z_5.location = (3.5, 4.0, -0.05)
ob_piso_sandstone_1463_4827_z_5.parent = ob_pisos_lajes
ob_piso_sandstone_1463_4827_z_5.location = (3.5, 5.0, -0.05)
ob_piso_sandstone_1463_4828_z_5.parent = ob_pisos_lajes
ob_piso_sandstone_1463_4828_z_5.location = (3.5, 6.0, -0.05)
ob_piso_sandstone_1463_4829_z_5.parent = ob_pisos_lajes
ob_piso_sandstone_1463_4829_z_5.location = (3.5, 7.0, -0.05)
ob_moveis_decoracoes.location = (0.0, 0.0, 0.0)
ob_moveis_decoracoes.empty_display_type = 'CUBE'
ob_movel_sapling_1456_4820_z0.parent = ob_moveis_decoracoes
ob_movel_sapling_1456_4820_z0.location = (-3.5, -2.0, 0.96)
ob_movel_sapling_1457_4822_z0.parent = ob_moveis_decoracoes
ob_movel_sapling_1457_4822_z0.location = (-2.5, 0.0, 0.96)
ob_movel_grasses_1461_4824_z0.parent = ob_moveis_decoracoes
ob_movel_grasses_1461_4824_z0.location = (1.5, 2.0, 0.66)
ob_movel_grasses_1460_4825_z0.parent = ob_moveis_decoracoes
ob_movel_grasses_1460_4825_z0.location = (0.5, 3.0, 0.66)
ob_movel_grasses_1462_4826_z0.parent = ob_moveis_decoracoes
ob_movel_grasses_1462_4826_z0.location = (2.5, 4.0, 0.66)
ob_movel_grasses_1462_4828_z0.parent = ob_moveis_decoracoes
ob_movel_grasses_1462_4828_z0.location = (2.5, 6.0, 0.66)

# ---- collection membership
col_01_paredes_externas.objects.link(ob_parede_externa_norte_y4815_x1456_1463)
col_01_paredes_externas.objects.link(ob_bloco_sandstone_wall_1456_4815_z0)
col_01_paredes_externas.objects.link(ob_bloco_sandstone_wall_1457_4815_z0)
col_01_paredes_externas.objects.link(ob_bloco_sandstone_wall_1458_4815_z0)
col_01_paredes_externas.objects.link(ob_bloco_sandstone_wall_1459_4815_z0)
col_01_paredes_externas.objects.link(ob_bloco_sandstone_wall_1460_4815_z0)
col_01_paredes_externas.objects.link(ob_bloco_sandstone_wall_1461_4815_z0)
col_01_paredes_externas.objects.link(ob_bloco_sandstone_wall_1462_4815_z0)
col_01_paredes_externas.objects.link(ob_bloco_sandstone_wall_1463_4815_z0)
col_01_paredes_externas.objects.link(ob_parede_externa_sul_y4824_x1461_1463)
col_01_paredes_externas.objects.link(ob_bloco_lamp_post_1461_4824_z0)
col_01_paredes_externas.objects.link(ob_bloco_sandstone_wall_1463_4824_z0)
col_01_paredes_externas.objects.link(ob_parede_externa_leste_x1463_y4816_4823)
col_01_paredes_externas.objects.link(ob_bloco_sandstone_wall_1463_4816_z0)
col_01_paredes_externas.objects.link(ob_bloco_sandstone_wall_1463_4817_z0)
col_01_paredes_externas.objects.link(ob_bloco_sandstone_wall_1463_4818_z0)
col_01_paredes_externas.objects.link(ob_bloco_sandstone_wall_1463_4819_z0)
col_01_paredes_externas.objects.link(ob_bloco_sandstone_wall_1463_4820_z0)
col_01_paredes_externas.objects.link(ob_bloco_sandstone_wall_1463_4821_z0)
col_01_paredes_externas.objects.link(ob_bloco_sandstone_wall_1463_4822_z0)
col_01_paredes_externas.objects.link(ob_bloco_sandstone_wall_1463_4823_z0)
col_03_pisos_escadas.objects.link(ob_pisos_lajes)
col_03_pisos_escadas.objects.link(ob_piso_sandstone_1463_4825_z_5)
col_03_pisos_escadas.objects.link(ob_piso_sandstone_1463_4826_z_5)
col_03_pisos_escadas.objects.link(ob_piso_sandstone_1463_4827_z_5)
col_03_pisos_escadas.objects.link(ob_piso_sandstone_1463_4828_z_5)
col_03_pisos_escadas.objects.link(ob_piso_sandstone_1463_4829_z_5)
col_04_moveis_decoracoes.objects.link(ob_moveis_decoracoes)
col_04_moveis_decoracoes.objects.link(ob_movel_sapling_1456_4820_z0)
col_04_moveis_decoracoes.objects.link(ob_movel_sapling_1457_4822_z0)
col_04_moveis_decoracoes.objects.link(ob_movel_grasses_1461_4824_z0)
col_04_moveis_decoracoes.objects.link(ob_movel_grasses_1460_4825_z0)
col_04_moveis_decoracoes.objects.link(ob_movel_grasses_1462_4826_z0)
col_04_moveis_decoracoes.objects.link(ob_movel_grasses_1462_4828_z0)

# ---- scene / render settings (as saved in the file)
scene.frame_start = 1; scene.frame_end = 250; scene.frame_set(1)
scene.render.engine = 'BLENDER_EEVEE_NEXT'
scene.render.bake_bias = 0.0
scene.render.bake_samples = 0
scene.cycles.sampling_pattern = 'TABULATED_SOBOL'
scene.eevee.use_volume_custom_range = False
bpy.context.view_layer.update()

# ---- added for rendering (the .blend has no active camera and no usable light): camera, sun + grey world if the file has none
cam_auto = bpy.data.cameras.new('AutoCamera')
cam_auto.lens = 50.0
cam_auto.sensor_width = 36.0
cam_auto.clip_end = 1000.0
ob_auto_camera = bpy.data.objects.new('AutoCamera', cam_auto)
scene.collection.objects.link(ob_auto_camera)
ob_auto_camera.location = (15.9882, -19.1858, 14.2406)
ob_auto_camera.rotation_euler = (1.09748, -7.21219e-08, 0.694738)
scene.camera = ob_auto_camera
light_auto_sun = bpy.data.lights.new('AutoSun', 'SUN')
light_auto_sun.energy = 3.0
light_auto_sun.angle = 0.0523599
ob_auto_sun = bpy.data.objects.new('AutoSun', light_auto_sun)
scene.collection.objects.link(ob_auto_sun)
ob_auto_sun.rotation_euler = (0.872665, 0.174533, 0.523599)
if scene.world is None:
    world_auto = bpy.data.worlds.new('AutoWorld')
    world_auto.color = (0.3, 0.3, 0.3)
    scene.world = world_auto
bpy.context.view_layer.update()
